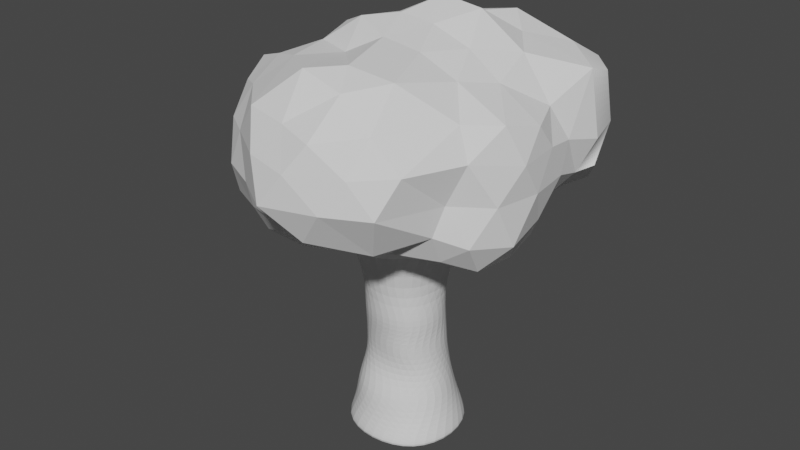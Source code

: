 # Source: treeV4.blend  (saved by Blender 3.0.42; exported with 4.5.12 LTS)
import bpy
from mathutils import Matrix  # noqa: F401  (used for matrix-valued properties, if any)

bpy.ops.wm.read_factory_settings(use_empty=True)
scene = bpy.context.scene
scene.name = 'Scene'

# ---- collections
col_collection = bpy.data.collections.new('Collection'); scene.collection.children.link(col_collection)

# ---- materials (node trees are filled in below, after node groups)
mat_material = bpy.data.materials.new('Material')
mat_material.alpha_threshold = 0.0
mat_material.use_transparent_shadow = False
mat_material.line_color = (0.0, 0.0, 0.0, 1.0)

# ---- material node trees
mat_material.use_nodes = True; mat_material.node_tree.nodes.clear()
_N = mat_material.node_tree.nodes; _L = mat_material.node_tree.links
n0 = _N.new('ShaderNodeOutputMaterial'); n0.name = 'Material Output'; n0.location = (300, 300)
n1 = _N.new('ShaderNodeBsdfPrincipled'); n1.name = 'Principled BSDF'; n1.location = (10, 300)
n1.distribution = 'GGX'
n1.subsurface_method = 'RANDOM_WALK_SKIN'
n1.inputs[2].default_value = 0.4
n1.inputs[3].default_value = 1.45
n1.inputs[27].default_value = (0.0, 0.0, 0.0, 1.0)
n1.inputs[28].default_value = 1.0
_L.new(n1.outputs[0], n0.inputs[0])
n0.is_active_output = True

# ---- world
world_world = bpy.data.worlds.new('World'); scene.world = world_world
world_world.use_nodes = True; world_world.node_tree.nodes.clear()
_N = world_world.node_tree.nodes; _L = world_world.node_tree.links
n0 = _N.new('ShaderNodeOutputWorld'); n0.name = 'World Output'; n0.location = (300, 300)
n1 = _N.new('ShaderNodeBackground'); n1.name = 'Background'; n1.location = (10, 300)
n1.inputs[0].default_value = (0.05088, 0.05088, 0.05088, 1.0)
_L.new(n1.outputs[0], n0.inputs[0])
n0.is_active_output = True
world_world.color = (0.05088, 0.05088, 0.05088)
world_world.use_sun_shadow = False
world_world.sun_shadow_jitter_overblur = 0.0

# ---- meshes
me_cube = bpy.data.meshes.new('Cube')
me_cube.from_pydata([(0.5915, 1.479, 1.195), (1.431, 1.431, -1.2), (1.513, -0.6064, 1.154), (1.431, -1.431, -1.2), (-1.58, 0.5502, 1.195), (-1.431, 1.431, -1.2), (-0.6534, -1.546, 1.196), (-1.431, -1.431, -1.2), (-1.963, 4.523e-10, -1.2), (1.46, 0.5658, 1.195), (-1.519, -0.7083, 1.195), (1.963, 4.523e-10, -1.2), (2.463e-09, 1.897, -1.2), (0.583, -1.429, 1.192), (2.463e-09, -1.897, -1.2), (-0.6455, 1.368, 1.195), (2.463e-09, 4.523e-10, -1.2), (-0.2644, -1.177, 3.53), (-1.137, -0.7829, 3.556), (1.298, -0.2917, 3.5), (0.7509, -1.196, 3.5), (-1.362, 0.2044, 3.555), (-0.8253, 1.121, 3.5), (0.2085, 1.253, 3.5), (1.122, 0.7507, 3.5), (-0.496, -1.384, 7.483), (-1.39, -0.7078, 7.483), (1.193, -0.5658, 7.501), (0.6248, -1.405, 7.483), (-1.416, 0.4291, 7.483), (-0.6928, 1.307, 7.483), (0.428, 1.286, 7.483), (1.322, 0.6098, 7.483), (0.4319, -2.543, 11.18), (-1.508, -2.233, 11.18), (2.577, 0.303, 11.18), (2.182, -1.65, 11.18), (-2.485, -0.4965, 11.18), (-2.091, 1.457, 11.18), (-0.3406, 2.349, 11.18), (1.599, 2.04, 11.18), (-0.1463, 1.068, 5.46), (0.8503, 0.8912, 5.46), (1.338, -0.01207, 5.46), (1.118, -1.015, 5.46), (0.2082, -1.459, 5.46), (-1.276, -0.3789, 5.46), (-1.056, 0.6238, 5.46), (-0.817, -1.15, 5.54), (-2.113, 1.443, 10.83), (-0.3711, 2.351, 10.83), (-1.497, -2.242, 10.83), (-2.49, -0.5139, 10.83), (1.571, 2.059, 10.83), (2.555, 0.3194, 10.83), (2.188, -1.625, 10.83), (0.446, -2.533, 10.83), (1.431, 1.431, -0.8559), (-1.431, -1.431, -0.8559), (1.431, -1.431, -0.8559), (-1.431, 1.431, -0.8559), (1.963, 4.523e-10, -0.8559), (-1.963, 4.523e-10, -0.8559), (2.463e-09, 1.897, -0.8559), (2.463e-09, -1.897, -0.8559), (-1.154, -1.405, -0.03858), (1.152, 1.452, -0.03083), (1.449, -1.091, -0.04988), (-1.452, 1.152, -0.03083), (1.787, 0.2059, -0.03083), (-1.787, -0.2059, -0.03083), (-0.199, 1.726, -0.03083), (0.1982, -1.672, -0.02371), (-0.8616, -1.076, 2.304), (-1.408, -0.24, 2.326), (-0.2253, 1.337, 2.303), (0.8479, 1.164, 2.303), (0.1827, -1.205, 2.301), (1.387, 0.2022, 2.303), (-1.194, 0.8442, 2.303), (1.161, -0.7707, 2.269), (0.9207, 0.9018, 4.538), (1.013, -1.041, 4.538), (0.05422, -1.317, 4.555), (-1.022, 0.809, 4.538), (-0.9126, -1.041, 4.608), (-0.06572, 1.172, 4.538), (1.328, -0.05222, 4.538), (-1.33, -0.1855, 4.569)], [], [(72, 13, 6, 65), (70, 10, 4, 68), (16, 11, 3, 14), (69, 9, 2, 67), (71, 15, 0, 66), (66, 0, 9, 69), (12, 1, 11, 16), (65, 6, 10, 70), (5, 12, 16, 8), (68, 4, 15, 71), (8, 16, 14, 7), (67, 2, 13, 72), (74, 73, 18, 21), (42, 41, 31, 32), (76, 75, 23, 24), (73, 77, 17, 18), (78, 76, 24, 19), (75, 79, 22, 23), (77, 80, 20, 17), (79, 74, 21, 22), (80, 78, 19, 20), (50, 49, 38, 39), (44, 43, 27, 28), (45, 44, 28, 25), (43, 42, 32, 27), (47, 46, 29, 30), (48, 45, 25, 26), (41, 47, 30, 31), (46, 48, 26, 29), (37, 34, 33, 36, 35, 40, 39, 38), (52, 51, 34, 37), (53, 50, 39, 40), (55, 54, 35, 36), (56, 55, 36, 33), (54, 53, 40, 35), (49, 52, 37, 38), (51, 56, 33, 34), (88, 85, 48, 46), (86, 84, 47, 41), (85, 83, 45, 48), (84, 88, 46, 47), (87, 81, 42, 43), (83, 82, 44, 45), (82, 87, 43, 44), (81, 86, 41, 42), (26, 25, 56, 51), (30, 29, 52, 49), (27, 32, 53, 54), (25, 28, 55, 56), (28, 27, 54, 55), (32, 31, 50, 53), (29, 26, 51, 52), (31, 30, 49, 50), (3, 59, 64, 14), (5, 60, 63, 12), (7, 58, 62, 8), (1, 57, 61, 11), (12, 63, 57, 1), (11, 61, 59, 3), (8, 62, 60, 5), (14, 64, 58, 7), (59, 67, 72, 64), (60, 68, 71, 63), (58, 65, 70, 62), (57, 66, 69, 61), (63, 71, 66, 57), (61, 69, 67, 59), (62, 70, 68, 60), (64, 72, 65, 58), (2, 9, 78, 80), (4, 10, 74, 79), (13, 2, 80, 77), (15, 4, 79, 75), (9, 0, 76, 78), (6, 13, 77, 73), (0, 15, 75, 76), (10, 6, 73, 74), (24, 23, 86, 81), (20, 19, 87, 82), (17, 20, 82, 83), (19, 24, 81, 87), (22, 21, 88, 84), (18, 17, 83, 85), (23, 22, 84, 86), (21, 18, 85, 88)])
_uv = me_cube.uv_layers.new(name='UVMap')
_uv.uv.foreach_set('vector', [0.4891, 0.875, 0.6123, 0.875, 0.6123, 1.0, 0.4891, 1.0, 0.4891, 0.125, 0.6123, 0.125, 0.6123, 0.25, 0.4891, 0.25, 0.25, 0.625, 0.375, 0.625, 0.375, 0.75, 0.25, 0.75, 0.4891, 0.625, 0.6123, 0.625, 0.6123, 0.75, 0.4891, 0.75, 0.4891, 0.375, 0.6123, 0.375, 0.6123, 0.5, 0.4891, 0.5, 0.4891, 0.5, 0.6123, 0.5, 0.6123, 0.625, 0.4891, 0.625, 0.25, 0.5, 0.375, 0.5, 0.375, 0.625, 0.25, 0.625, 0.4891, 0.0, 0.6123, 0.0, 0.6123, 0.125, 0.4891, 0.125, 0.125, 0.5, 0.25, 0.5, 0.25, 0.625, 0.125, 0.625, 0.4891, 0.25, 0.6123, 0.25, 0.6123, 0.375, 0.4891, 0.375, 0.125, 0.625, 0.25, 0.625, 0.25, 0.75, 0.125, 0.75, 0.4891, 0.75, 0.6123, 0.75, 0.6123, 0.875, 0.4891, 0.875, 0.625, 0.125, 0.625, 0.0, 0.625, 0.0, 0.625, 0.125, 0.625, 0.5, 0.625, 0.375, 0.625, 0.375, 0.625, 0.5, 0.625, 0.5, 0.625, 0.375, 0.625, 0.375, 0.625, 0.5, 0.625, 1.0, 0.625, 0.875, 0.625, 0.875, 0.625, 1.0, 0.625, 0.625, 0.625, 0.5, 0.625, 0.5, 0.625, 0.625, 0.625, 0.375, 0.625, 0.25, 0.625, 0.25, 0.625, 0.375, 0.625, 0.875, 0.625, 0.75, 0.625, 0.75, 0.625, 0.875, 0.625, 0.25, 0.625, 0.125, 0.625, 0.125, 0.625, 0.25, 0.625, 0.75, 0.625, 0.625, 0.625, 0.625, 0.625, 0.75, 0.625, 0.375, 0.625, 0.25, 0.625, 0.25, 0.625, 0.375, 0.625, 0.75, 0.625, 0.625, 0.625, 0.625, 0.625, 0.75, 0.625, 0.875, 0.625, 0.75, 0.625, 0.75, 0.625, 0.875, 0.625, 0.625, 0.625, 0.5, 0.625, 0.5, 0.625, 0.625, 0.625, 0.25, 0.625, 0.125, 0.625, 0.125, 0.625, 0.25, 0.625, 1.0, 0.625, 0.875, 0.625, 0.875, 0.625, 1.0, 0.625, 0.375, 0.625, 0.25, 0.625, 0.25, 0.625, 0.375, 0.625, 0.125, 0.625, 0.0, 0.625, 0.0, 0.625, 0.125, 0.875, 0.625, 0.875, 0.75, 0.75, 0.75, 0.625, 0.75, 0.625, 0.625, 0.625, 0.5, 0.75, 0.5, 0.875, 0.5, 0.625, 0.125, 0.625, 0.0, 0.625, 0.0, 0.625, 0.125, 0.625, 0.5, 0.625, 0.375, 0.625, 0.375, 0.625, 0.5, 0.625, 0.75, 0.625, 0.625, 0.625, 0.625, 0.625, 0.75, 0.625, 0.875, 0.625, 0.75, 0.625, 0.75, 0.625, 0.875, 0.625, 0.625, 0.625, 0.5, 0.625, 0.5, 0.625, 0.625, 0.625, 0.25, 0.625, 0.125, 0.625, 0.125, 0.625, 0.25, 0.625, 1.0, 0.625, 0.875, 0.625, 0.875, 0.625, 1.0, 0.625, 0.125, 0.625, 0.0, 0.625, 0.0, 0.625, 0.125, 0.625, 0.375, 0.625, 0.25, 0.625, 0.25, 0.625, 0.375, 0.625, 1.0, 0.625, 0.875, 0.625, 0.875, 0.625, 1.0, 0.625, 0.25, 0.625, 0.125, 0.625, 0.125, 0.625, 0.25, 0.625, 0.625, 0.625, 0.5, 0.625, 0.5, 0.625, 0.625, 0.625, 0.875, 0.625, 0.75, 0.625, 0.75, 0.625, 0.875, 0.625, 0.75, 0.625, 0.625, 0.625, 0.625, 0.625, 0.75, 0.625, 0.5, 0.625, 0.375, 0.625, 0.375, 0.625, 0.5, 0.625, 1.0, 0.625, 0.875, 0.625, 0.875, 0.625, 1.0, 0.625, 0.25, 0.625, 0.125, 0.625, 0.125, 0.625, 0.25, 0.625, 0.625, 0.625, 0.5, 0.625, 0.5, 0.625, 0.625, 0.625, 0.875, 0.625, 0.75, 0.625, 0.75, 0.625, 0.875, 0.625, 0.75, 0.625, 0.625, 0.625, 0.625, 0.625, 0.75, 0.625, 0.5, 0.625, 0.375, 0.625, 0.375, 0.625, 0.5, 0.625, 0.125, 0.625, 0.0, 0.625, 0.0, 0.625, 0.125, 0.625, 0.375, 0.625, 0.25, 0.625, 0.25, 0.625, 0.375, 0.375, 0.75, 0.4051, 0.75, 0.4051, 0.875, 0.375, 0.875, 0.375, 0.25, 0.4051, 0.25, 0.4051, 0.375, 0.375, 0.375, 0.375, 0.0, 0.4051, 0.0, 0.4051, 0.125, 0.375, 0.125, 0.375, 0.5, 0.4051, 0.5, 0.4051, 0.625, 0.375, 0.625, 0.375, 0.375, 0.4051, 0.375, 0.4051, 0.5, 0.375, 0.5, 0.375, 0.625, 0.4051, 0.625, 0.4051, 0.75, 0.375, 0.75, 0.375, 0.125, 0.4051, 0.125, 0.4051, 0.25, 0.375, 0.25, 0.375, 0.875, 0.4051, 0.875, 0.4051, 1.0, 0.375, 1.0, 0.4051, 0.75, 0.4891, 0.75, 0.4891, 0.875, 0.4051, 0.875, 0.4051, 0.25, 0.4891, 0.25, 0.4891, 0.375, 0.4051, 0.375, 0.4051, 0.0, 0.4891, 0.0, 0.4891, 0.125, 0.4051, 0.125, 0.4051, 0.5, 0.4891, 0.5, 0.4891, 0.625, 0.4051, 0.625, 0.4051, 0.375, 0.4891, 0.375, 0.4891, 0.5, 0.4051, 0.5, 0.4051, 0.625, 0.4891, 0.625, 0.4891, 0.75, 0.4051, 0.75, 0.4051, 0.125, 0.4891, 0.125, 0.4891, 0.25, 0.4051, 0.25, 0.4051, 0.875, 0.4891, 0.875, 0.4891, 1.0, 0.4051, 1.0, 0.6123, 0.75, 0.6123, 0.625, 0.625, 0.625, 0.625, 0.75, 0.6123, 0.25, 0.6123, 0.125, 0.625, 0.125, 0.625, 0.25, 0.6123, 0.875, 0.6123, 0.75, 0.625, 0.75, 0.625, 0.875, 0.6123, 0.375, 0.6123, 0.25, 0.625, 0.25, 0.625, 0.375, 0.6123, 0.625, 0.6123, 0.5, 0.625, 0.5, 0.625, 0.625, 0.6123, 1.0, 0.6123, 0.875, 0.625, 0.875, 0.625, 1.0, 0.6123, 0.5, 0.6123, 0.375, 0.625, 0.375, 0.625, 0.5, 0.6123, 0.125, 0.6123, 0.0, 0.625, 0.0, 0.625, 0.125, 0.625, 0.5, 0.625, 0.375, 0.625, 0.375, 0.625, 0.5, 0.625, 0.75, 0.625, 0.625, 0.625, 0.625, 0.625, 0.75, 0.625, 0.875, 0.625, 0.75, 0.625, 0.75, 0.625, 0.875, 0.625, 0.625, 0.625, 0.5, 0.625, 0.5, 0.625, 0.625, 0.625, 0.25, 0.625, 0.125, 0.625, 0.125, 0.625, 0.25, 0.625, 1.0, 0.625, 0.875, 0.625, 0.875, 0.625, 1.0, 0.625, 0.375, 0.625, 0.25, 0.625, 0.25, 0.625, 0.375, 0.625, 0.125, 0.625, 0.0, 0.625, 0.0, 0.625, 0.125])
me_cube.materials.append(mat_material)
me_cube.use_remesh_preserve_volume = False
me_cube.use_remesh_preserve_attributes = False
me_cube.use_mirror_vertex_groups = False
me_cube.update()
me_icosphere = bpy.data.meshes.new('Icosphere')
me_icosphere.from_pydata([(0.002119, 0.000596, -0.8209), (0.8695, -0.6169, -0.4525), (-0.3237, -1.002, -0.4472), (-1.066, -0.05813, -0.4472), (-0.3237, 1.003, -0.4472), (0.8679, 0.6274, -0.4266), (0.3544, -1.377, 0.5461), (-0.9713, -0.6473, 0.4909), (-1.076, 0.5577, 0.4318), (0.66, 1.232, 0.6735), (1.246, -0.0148, 0.4819), (-0.007278, 0.007324, 1.043), (-0.2724, -0.8442, -0.6151), (-0.1894, -0.5889, -0.7356), (-0.08937, -0.281, -0.7981), (0.225, -0.1782, -0.762), (0.451, -0.3862, -0.6279), (0.6575, -0.5249, -0.5472), (0.5416, -0.7927, -0.4237), (0.2867, -0.9074, -0.447), (-0.01895, -0.965, -0.4262), (1.017, 0.3091, -0.547), (1.062, -0.03361, -0.5949), (1.026, -0.383, -0.5758), (0.2189, 0.1697, -0.753), (0.4974, 0.3716, -0.707), (0.7084, 0.5146, -0.575), (-0.8861, 0.000596, -0.6151), (-0.6177, 0.000596, -0.7147), (-0.294, 0.000596, -0.7981), (-0.6314, -0.8381, -0.5989), (-0.9077, -0.5451, -0.6258), (-0.9913, -0.3397, -0.5023), (-0.2704, 0.8482, -0.5798), (-0.1894, 0.5901, -0.7147), (-0.08937, 0.2822, -0.7981), (-1.144, 0.07882, -0.5023), (-1.02, 0.4707, -0.5257), (-0.8296, 0.7652, -0.5023), (-0.01777, 0.9998, -0.4585), (0.2763, 0.9252, -0.4415), (0.6168, 0.7889, -0.4488), (1.27, -0.2066, 0.2559), (1.195, -0.4124, -0.00969), (1.089, -0.5789, -0.3004), (1.049, 0.5252, -0.2617), (1.221, 0.342, -0.01541), (1.248, 0.1555, 0.2739), (0.2085, -1.477, 0.326), (0.01675, -1.532, 0.06284), (-0.153, -1.165, -0.2795), (0.8911, -0.7434, -0.2074), (0.7824, -1.215, 0.05932), (0.5949, -1.283, 0.3225), (-1.157, -0.5352, 0.2658), (-1.133, -0.4224, -1.77e-08), (-1.139, -0.2322, -0.2511), (-0.5665, -1.038, -0.3106), (-0.7876, -1.031, -0.0224), (-0.922, -0.8584, 0.2658), (-1.068, 0.7345, 0.248), (-0.9739, 0.8934, 0.01446), (-0.8033, 0.9439, -0.2227), (-1.298, -0.01484, -0.2511), (-1.303, 0.1761, 1.62e-06), (-1.236, 0.4066, 0.2512), (0.9432, 0.8359, -0.3604), (-0.2958, 1.106, -0.2714), (-0.09699, 1.344, -0.1149), (1.168, -0.3194, 0.5594), (0.9545, -0.5451, 0.581), (0.6542, -1.1, 0.5857), (0.05146, -1.297, 0.5892), (-0.3099, -1.228, 0.6137), (-0.7014, -0.8429, 0.5704), (-1.093, -0.353, 0.5798), (-1.014, -0.05813, 0.5257), (-1.14, 0.2345, 0.4834), (-0.8712, 0.7265, 0.4834), (-0.3613, 1.08, 0.705), (0.1912, 1.149, 0.7744), (0.8568, 0.9882, 0.7612), (1.169, 0.7666, 0.6744), (1.11, 0.3118, 0.5017), (0.08464, -0.3001, 0.9497), (0.2013, -0.7987, 0.8962), (0.3334, -1.026, 0.788), (0.881, 0.007324, 0.701), (0.6125, 0.007324, 0.8941), (0.2888, 0.007324, 1.011), (-0.254, -0.1507, 1.006), (-0.5081, -0.2935, 0.8109), (-0.7309, -0.5389, 0.7161), (-0.2102, 0.2353, 0.9592), (-0.4722, 0.4499, 0.8104), (-0.7201, 0.5467, 0.6289), (0.1416, 0.3135, 1.136), (0.1919, 0.6459, 0.9484), (0.4095, 0.8848, 0.9543), (0.4829, 0.3216, 1.09), (0.8311, 0.3654, 0.8245), (0.6301, 0.6358, 0.8742), (-0.1107, 0.5559, 1.003), (0.008976, 0.821, 0.889), (-0.3956, 0.7383, 0.716), (-0.5363, 0.001595, 0.8812), (-0.7878, 0.2369, 0.6908), (-0.7916, -0.1452, 0.6328), (-0.1642, -0.4275, 0.8181), (-0.3985, -0.7153, 0.817), (-0.02087, -1.009, 0.883), (0.4342, -0.3216, 0.9136), (0.5983, -0.7906, 0.8573), (0.7451, -0.3026, 0.7671), (1.218, 0.4203, 0.2366), (1.18, 0.6139, -0.1001), (1.276, 0.7347, 0.1594), (-0.1835, 1.34, 0.2251), (-0.3902, 1.107, -0.03984), (-0.6451, 0.9703, 0.3404), (-1.291, 0.004369, 0.2764), (-1.317, -0.1952, 2.282e-06), (-1.128, -0.2497, 0.2764), (-0.6386, -1.055, 0.2855), (-0.4381, -1.211, -0.008979), (-0.1559, -1.404, 0.3525), (0.885, -1.065, 0.3489), (0.9391, -0.6676, 0.02389), (1.071, -0.6002, 0.341), (0.5673, 1.07, -0.4077), (0.2478, 1.13, -0.4086), (-1.207, 0.5857, 1.656e-06), (-1.051, 0.7448, -0.2464), (-1.25, 0.3738, -0.3), (-1.087, -0.7313, -0.0224), (-1.158, -0.5115, -0.3396), (-0.8999, -0.8671, -0.3396), (0.438, -1.39, 0.05932), (0.2251, -1.322, -0.2303), (0.614, -1.039, -0.3199), (1.262, -0.02136, -0.01928), (1.234, -0.2512, -0.3591), (1.154, 0.1766, -0.334), (0.4071, 0.6727, -0.6053), (0.2068, 0.5162, -0.733), (0.05715, 0.7973, -0.5939), (-0.7464, 0.5517, -0.6452), (-0.4244, 0.3105, -0.7458), (-0.9121, 0.2063, -0.6452), (-0.7503, -0.3093, -0.6452), (-0.4244, -0.3093, -0.7458), (-0.5251, -0.6192, -0.6452), (0.8333, 0.1568, -0.7035), (0.84, -0.2261, -0.6965), (0.5135, 0.0003327, -0.7354), (0.06717, -0.7811, -0.5678), (0.1588, -0.5233, -0.6323), (0.39, -0.6762, -0.5678), (0.406, 1.551, 0.1286), (0.7063, 1.355, 0.5614), (0.3216, 1.351, 0.622), (0.78, 1.434, 0.1148), (0.9688, 1.289, -0.1117), (1.05, 1.042, -0.3212), (-0.1236, 1.24, -0.2361), (0.1584, 1.491, -0.0846), (-0.07974, 1.258, 0.6552), (0.9802, 1.167, 0.6286), (1.205, 0.924, 0.6264), (1.163, 1.117, 0.1561), (1.249, 0.7714, -0.07636), (0.008175, 1.446, 0.2177), (0.59, 1.529, -0.1636), (0.2638, 1.249, -0.2904), (0.6964, 1.233, -0.3789), (0.01788, 1.135, -0.3922)], [], [(0, 15, 14), (1, 17, 23), (0, 14, 29), (0, 29, 35), (0, 35, 24), (1, 23, 44), (2, 20, 50), (3, 32, 56), (4, 38, 62), (5, 41, 66), (1, 44, 51), (2, 50, 57), (3, 56, 63), (4, 62, 67), (5, 66, 45), (6, 71, 86), (7, 74, 92), (8, 77, 95), (9, 80, 98), (10, 83, 87), (89, 96, 11), (88, 99, 89), (87, 100, 88), (89, 99, 96), (99, 97, 96), (88, 100, 99), (100, 101, 99), (99, 101, 97), (101, 98, 97), (87, 83, 100), (83, 82, 100), (100, 82, 101), (82, 81, 101), (101, 81, 98), (81, 9, 98), (96, 93, 11), (97, 102, 96), (98, 103, 97), (96, 102, 93), (102, 94, 93), (97, 103, 102), (103, 104, 102), (102, 104, 94), (104, 95, 94), (98, 80, 103), (80, 79, 103), (103, 79, 104), (79, 78, 104), (104, 78, 95), (78, 8, 95), (93, 90, 11), (94, 105, 93), (95, 106, 94), (93, 105, 90), (105, 91, 90), (94, 106, 105), (106, 107, 105), (105, 107, 91), (107, 92, 91), (95, 77, 106), (77, 76, 106), (106, 76, 107), (76, 75, 107), (107, 75, 92), (75, 7, 92), (90, 84, 11), (91, 108, 90), (92, 109, 91), (90, 108, 84), (108, 85, 84), (91, 109, 108), (109, 110, 108), (108, 110, 85), (110, 86, 85), (92, 74, 109), (74, 73, 109), (109, 73, 110), (73, 72, 110), (110, 72, 86), (72, 6, 86), (84, 89, 11), (85, 111, 84), (86, 112, 85), (84, 111, 89), (111, 88, 89), (85, 112, 111), (112, 113, 111), (111, 113, 88), (113, 87, 88), (86, 71, 112), (71, 70, 112), (112, 70, 113), (70, 69, 113), (113, 69, 87), (69, 10, 87), (47, 83, 10), (46, 114, 47), (45, 115, 46), (47, 114, 83), (114, 82, 83), (46, 115, 114), (115, 116, 114), (114, 116, 82), (45, 66, 115), (9, 81, 167, 159), (130, 39, 175, 173), (67, 118, 68), (79, 80, 160, 166), (129, 130, 173, 174), (68, 118, 117), (118, 119, 117), (117, 119, 79), (119, 78, 79), (67, 62, 118), (62, 61, 118), (118, 61, 119), (61, 60, 119), (119, 60, 78), (60, 8, 78), (65, 77, 8), (64, 120, 65), (63, 121, 64), (65, 120, 77), (120, 76, 77), (64, 121, 120), (121, 122, 120), (120, 122, 76), (122, 75, 76), (63, 56, 121), (56, 55, 121), (121, 55, 122), (55, 54, 122), (122, 54, 75), (54, 7, 75), (59, 74, 7), (58, 123, 59), (57, 124, 58), (59, 123, 74), (123, 73, 74), (58, 124, 123), (124, 125, 123), (123, 125, 73), (125, 72, 73), (57, 50, 124), (50, 49, 124), (124, 49, 125), (49, 48, 125), (125, 48, 72), (48, 6, 72), (53, 71, 6), (52, 126, 53), (51, 127, 52), (53, 126, 71), (126, 70, 71), (52, 127, 126), (127, 128, 126), (126, 128, 70), (128, 69, 70), (51, 44, 127), (44, 43, 127), (127, 43, 128), (43, 42, 128), (128, 42, 69), (42, 10, 69), (115, 66, 163, 170), (80, 9, 159, 160), (66, 129, 174, 163), (68, 117, 171, 165), (116, 115, 170, 169), (117, 79, 166, 171), (81, 82, 168, 167), (67, 68, 165, 164), (82, 116, 169, 168), (66, 41, 129), (41, 40, 129), (129, 40, 130), (40, 39, 130), (39, 67, 164, 175), (39, 4, 67), (60, 65, 8), (61, 131, 60), (62, 132, 61), (60, 131, 65), (131, 64, 65), (61, 132, 131), (132, 133, 131), (131, 133, 64), (133, 63, 64), (62, 38, 132), (38, 37, 132), (132, 37, 133), (37, 36, 133), (133, 36, 63), (36, 3, 63), (54, 59, 7), (55, 134, 54), (56, 135, 55), (54, 134, 59), (134, 58, 59), (55, 135, 134), (135, 136, 134), (134, 136, 58), (136, 57, 58), (56, 32, 135), (32, 31, 135), (135, 31, 136), (31, 30, 136), (136, 30, 57), (30, 2, 57), (48, 53, 6), (49, 137, 48), (50, 138, 49), (48, 137, 53), (137, 52, 53), (49, 138, 137), (138, 139, 137), (137, 139, 52), (139, 51, 52), (50, 20, 138), (20, 19, 138), (138, 19, 139), (19, 18, 139), (139, 18, 51), (18, 1, 51), (42, 47, 10), (43, 140, 42), (44, 141, 43), (42, 140, 47), (140, 46, 47), (43, 141, 140), (141, 142, 140), (140, 142, 46), (142, 45, 46), (44, 23, 141), (23, 22, 141), (141, 22, 142), (22, 21, 142), (142, 21, 45), (21, 5, 45), (26, 41, 5), (25, 143, 26), (24, 144, 25), (26, 143, 41), (143, 40, 41), (25, 144, 143), (144, 145, 143), (143, 145, 40), (145, 39, 40), (24, 35, 144), (35, 34, 144), (144, 34, 145), (34, 33, 145), (145, 33, 39), (33, 4, 39), (33, 38, 4), (34, 146, 33), (35, 147, 34), (33, 146, 38), (146, 37, 38), (34, 147, 146), (147, 148, 146), (146, 148, 37), (148, 36, 37), (35, 29, 147), (29, 28, 147), (147, 28, 148), (28, 27, 148), (148, 27, 36), (27, 3, 36), (27, 32, 3), (28, 149, 27), (29, 150, 28), (27, 149, 32), (149, 31, 32), (28, 150, 149), (150, 151, 149), (149, 151, 31), (151, 30, 31), (29, 14, 150), (14, 13, 150), (150, 13, 151), (13, 12, 151), (151, 12, 30), (12, 2, 30), (21, 26, 5), (22, 152, 21), (23, 153, 22), (21, 152, 26), (152, 25, 26), (22, 153, 152), (153, 154, 152), (152, 154, 25), (154, 24, 25), (23, 17, 153), (17, 16, 153), (153, 16, 154), (16, 15, 154), (154, 15, 24), (15, 0, 24), (12, 20, 2), (13, 155, 12), (14, 156, 13), (12, 155, 20), (155, 19, 20), (13, 156, 155), (156, 157, 155), (155, 157, 19), (157, 18, 19), (14, 15, 156), (15, 16, 156), (156, 16, 157), (16, 17, 157), (157, 17, 18), (17, 1, 18), (169, 167, 168), (163, 162, 170), (170, 162, 169), (162, 161, 169), (169, 161, 167), (161, 159, 167), (158, 160, 159), (165, 171, 158), (158, 171, 160), (171, 166, 160), (161, 158, 159), (162, 172, 161), (163, 174, 162), (161, 172, 158), (172, 165, 158), (162, 174, 172), (174, 173, 172), (172, 173, 165), (173, 164, 165), (173, 175, 164)])
_uv = me_icosphere.uv_layers.new(name='UVMap')
_uv.uv.foreach_set('vector', [0.1818, 0.0, 0.2045, 0.03937, 0.1591, 0.03937, 0.2727, 0.1575, 0.2955, 0.1181, 0.3182, 0.1575, 0.9091, 0.0, 0.9318, 0.03937, 0.8864, 0.03937, 0.7273, 0.0, 0.75, 0.03937, 0.7045, 0.03937, 0.5455, 0.0, 0.5682, 0.03937, 0.5227, 0.03937, 0.2727, 0.1575, 0.3182, 0.1575, 0.2955, 0.1968, 0.09091, 0.1575, 0.1364, 0.1575, 0.1136, 0.1968, 0.8182, 0.1575, 0.8636, 0.1575, 0.8409, 0.1968, 0.6364, 0.1575, 0.6818, 0.1575, 0.6591, 0.1968, 0.4545, 0.1575, 0.5, 0.1575, 0.4773, 0.1968, 0.2727, 0.1575, 0.2955, 0.1968, 0.25, 0.1968, 0.09091, 0.1575, 0.1136, 0.1968, 0.06818, 0.1968, 0.8182, 0.1575, 0.8409, 0.1968, 0.7955, 0.1968, 0.6364, 0.1575, 0.6591, 0.1968, 0.6136, 0.1968, 0.4545, 0.1575, 0.4773, 0.1968, 0.4318, 0.1968, 0.1818, 0.3149, 0.2273, 0.3149, 0.2045, 0.3543, 0.0, 0.3149, 0.04545, 0.3149, 0.02273, 0.3543, 0.7273, 0.3149, 0.7727, 0.3149, 0.75, 0.3543, 0.5455, 0.3149, 0.5909, 0.3149, 0.5682, 0.3543, 0.3636, 0.3149, 0.4091, 0.3149, 0.3864, 0.3543, 0.4318, 0.433, 0.4773, 0.433, 0.4545, 0.4724, 0.4091, 0.3937, 0.4545, 0.3937, 0.4318, 0.433, 0.3864, 0.3543, 0.4318, 0.3543, 0.4091, 0.3937, 0.4318, 0.433, 0.4545, 0.3937, 0.4773, 0.433, 0.4545, 0.3937, 0.5, 0.3937, 0.4773, 0.433, 0.4091, 0.3937, 0.4318, 0.3543, 0.4545, 0.3937, 0.4318, 0.3543, 0.4773, 0.3543, 0.4545, 0.3937, 0.4545, 0.3937, 0.4773, 0.3543, 0.5, 0.3937, 0.4773, 0.3543, 0.5227, 0.3543, 0.5, 0.3937, 0.3864, 0.3543, 0.4091, 0.3149, 0.4318, 0.3543, 0.4091, 0.3149, 0.4545, 0.3149, 0.4318, 0.3543, 0.4318, 0.3543, 0.4545, 0.3149, 0.4773, 0.3543, 0.4545, 0.3149, 0.5, 0.3149, 0.4773, 0.3543, 0.4773, 0.3543, 0.5, 0.3149, 0.5227, 0.3543, 0.5, 0.3149, 0.5455, 0.3149, 0.5227, 0.3543, 0.6136, 0.433, 0.6591, 0.433, 0.6364, 0.4724, 0.5909, 0.3937, 0.6364, 0.3937, 0.6136, 0.433, 0.5682, 0.3543, 0.6136, 0.3543, 0.5909, 0.3937, 0.6136, 0.433, 0.6364, 0.3937, 0.6591, 0.433, 0.6364, 0.3937, 0.6818, 0.3937, 0.6591, 0.433, 0.5909, 0.3937, 0.6136, 0.3543, 0.6364, 0.3937, 0.6136, 0.3543, 0.6591, 0.3543, 0.6364, 0.3937, 0.6364, 0.3937, 0.6591, 0.3543, 0.6818, 0.3937, 0.6591, 0.3543, 0.7045, 0.3543, 0.6818, 0.3937, 0.5682, 0.3543, 0.5909, 0.3149, 0.6136, 0.3543, 0.5909, 0.3149, 0.6364, 0.3149, 0.6136, 0.3543, 0.6136, 0.3543, 0.6364, 0.3149, 0.6591, 0.3543, 0.6364, 0.3149, 0.6818, 0.3149, 0.6591, 0.3543, 0.6591, 0.3543, 0.6818, 0.3149, 0.7045, 0.3543, 0.6818, 0.3149, 0.7273, 0.3149, 0.7045, 0.3543, 0.7955, 0.433, 0.8409, 0.433, 0.8182, 0.4724, 0.7727, 0.3937, 0.8182, 0.3937, 0.7955, 0.433, 0.75, 0.3543, 0.7955, 0.3543, 0.7727, 0.3937, 0.7955, 0.433, 0.8182, 0.3937, 0.8409, 0.433, 0.8182, 0.3937, 0.8636, 0.3937, 0.8409, 0.433, 0.7727, 0.3937, 0.7955, 0.3543, 0.8182, 0.3937, 0.7955, 0.3543, 0.8409, 0.3543, 0.8182, 0.3937, 0.8182, 0.3937, 0.8409, 0.3543, 0.8636, 0.3937, 0.8409, 0.3543, 0.8864, 0.3543, 0.8636, 0.3937, 0.75, 0.3543, 0.7727, 0.3149, 0.7955, 0.3543, 0.7727, 0.3149, 0.8182, 0.3149, 0.7955, 0.3543, 0.7955, 0.3543, 0.8182, 0.3149, 0.8409, 0.3543, 0.8182, 0.3149, 0.8636, 0.3149, 0.8409, 0.3543, 0.8409, 0.3543, 0.8636, 0.3149, 0.8864, 0.3543, 0.8636, 0.3149, 0.9091, 0.3149, 0.8864, 0.3543, 0.06818, 0.433, 0.1136, 0.433, 0.09091, 0.4724, 0.04545, 0.3937, 0.09091, 0.3937, 0.06818, 0.433, 0.02273, 0.3543, 0.06818, 0.3543, 0.04545, 0.3937, 0.06818, 0.433, 0.09091, 0.3937, 0.1136, 0.433, 0.09091, 0.3937, 0.1364, 0.3937, 0.1136, 0.433, 0.04545, 0.3937, 0.06818, 0.3543, 0.09091, 0.3937, 0.06818, 0.3543, 0.1136, 0.3543, 0.09091, 0.3937, 0.09091, 0.3937, 0.1136, 0.3543, 0.1364, 0.3937, 0.1136, 0.3543, 0.1591, 0.3543, 0.1364, 0.3937, 0.02273, 0.3543, 0.04545, 0.3149, 0.06818, 0.3543, 0.04545, 0.3149, 0.09091, 0.3149, 0.06818, 0.3543, 0.06818, 0.3543, 0.09091, 0.3149, 0.1136, 0.3543, 0.09091, 0.3149, 0.1364, 0.3149, 0.1136, 0.3543, 0.1136, 0.3543, 0.1364, 0.3149, 0.1591, 0.3543, 0.1364, 0.3149, 0.1818, 0.3149, 0.1591, 0.3543, 0.25, 0.433, 0.2955, 0.433, 0.2727, 0.4724, 0.2273, 0.3937, 0.2727, 0.3937, 0.25, 0.433, 0.2045, 0.3543, 0.25, 0.3543, 0.2273, 0.3937, 0.25, 0.433, 0.2727, 0.3937, 0.2955, 0.433, 0.2727, 0.3937, 0.3182, 0.3937, 0.2955, 0.433, 0.2273, 0.3937, 0.25, 0.3543, 0.2727, 0.3937, 0.25, 0.3543, 0.2955, 0.3543, 0.2727, 0.3937, 0.2727, 0.3937, 0.2955, 0.3543, 0.3182, 0.3937, 0.2955, 0.3543, 0.3409, 0.3543, 0.3182, 0.3937, 0.2045, 0.3543, 0.2273, 0.3149, 0.25, 0.3543, 0.2273, 0.3149, 0.2727, 0.3149, 0.25, 0.3543, 0.25, 0.3543, 0.2727, 0.3149, 0.2955, 0.3543, 0.2727, 0.3149, 0.3182, 0.3149, 0.2955, 0.3543, 0.2955, 0.3543, 0.3182, 0.3149, 0.3409, 0.3543, 0.3182, 0.3149, 0.3636, 0.3149, 0.3409, 0.3543, 0.3864, 0.2756, 0.4091, 0.3149, 0.3636, 0.3149, 0.4091, 0.2362, 0.4318, 0.2756, 0.3864, 0.2756, 0.4318, 0.1968, 0.4545, 0.2362, 0.4091, 0.2362, 0.3864, 0.2756, 0.4318, 0.2756, 0.4091, 0.3149, 0.4318, 0.2756, 0.4545, 0.3149, 0.4091, 0.3149, 0.4091, 0.2362, 0.4545, 0.2362, 0.4318, 0.2756, 0.4545, 0.2362, 0.4773, 0.2756, 0.4318, 0.2756, 0.4318, 0.2756, 0.4773, 0.2756, 0.4545, 0.3149, 0.4318, 0.1968, 0.4773, 0.1968, 0.4545, 0.2362, 0.5455, 0.3149, 0.5, 0.3149, 0.5, 0.3149, 0.5455, 0.3149, 0.5682, 0.1968, 0.5909, 0.1575, 0.5909, 0.1575, 0.5682, 0.1968, 0.6136, 0.1968, 0.6364, 0.2362, 0.5909, 0.2362, 0.6364, 0.3149, 0.5909, 0.3149, 0.5909, 0.3149, 0.6364, 0.3149, 0.5227, 0.1968, 0.5682, 0.1968, 0.5682, 0.1968, 0.5227, 0.1968, 0.5909, 0.2362, 0.6364, 0.2362, 0.6136, 0.2756, 0.6364, 0.2362, 0.6591, 0.2756, 0.6136, 0.2756, 0.6136, 0.2756, 0.6591, 0.2756, 0.6364, 0.3149, 0.6591, 0.2756, 0.6818, 0.3149, 0.6364, 0.3149, 0.6136, 0.1968, 0.6591, 0.1968, 0.6364, 0.2362, 0.6591, 0.1968, 0.6818, 0.2362, 0.6364, 0.2362, 0.6364, 0.2362, 0.6818, 0.2362, 0.6591, 0.2756, 0.6818, 0.2362, 0.7045, 0.2756, 0.6591, 0.2756, 0.6591, 0.2756, 0.7045, 0.2756, 0.6818, 0.3149, 0.7045, 0.2756, 0.7273, 0.3149, 0.6818, 0.3149, 0.75, 0.2756, 0.7727, 0.3149, 0.7273, 0.3149, 0.7727, 0.2362, 0.7955, 0.2756, 0.75, 0.2756, 0.7955, 0.1968, 0.8182, 0.2362, 0.7727, 0.2362, 0.75, 0.2756, 0.7955, 0.2756, 0.7727, 0.3149, 0.7955, 0.2756, 0.8182, 0.3149, 0.7727, 0.3149, 0.7727, 0.2362, 0.8182, 0.2362, 0.7955, 0.2756, 0.8182, 0.2362, 0.8409, 0.2756, 0.7955, 0.2756, 0.7955, 0.2756, 0.8409, 0.2756, 0.8182, 0.3149, 0.8409, 0.2756, 0.8636, 0.3149, 0.8182, 0.3149, 0.7955, 0.1968, 0.8409, 0.1968, 0.8182, 0.2362, 0.8409, 0.1968, 0.8636, 0.2362, 0.8182, 0.2362, 0.8182, 0.2362, 0.8636, 0.2362, 0.8409, 0.2756, 0.8636, 0.2362, 0.8864, 0.2756, 0.8409, 0.2756, 0.8409, 0.2756, 0.8864, 0.2756, 0.8636, 0.3149, 0.8864, 0.2756, 0.9091, 0.3149, 0.8636, 0.3149, 0.02273, 0.2756, 0.04545, 0.3149, 0.0, 0.3149, 0.04545, 0.2362, 0.06818, 0.2756, 0.02273, 0.2756, 0.06818, 0.1968, 0.09091, 0.2362, 0.04545, 0.2362, 0.02273, 0.2756, 0.06818, 0.2756, 0.04545, 0.3149, 0.06818, 0.2756, 0.09091, 0.3149, 0.04545, 0.3149, 0.04545, 0.2362, 0.09091, 0.2362, 0.06818, 0.2756, 0.09091, 0.2362, 0.1136, 0.2756, 0.06818, 0.2756, 0.06818, 0.2756, 0.1136, 0.2756, 0.09091, 0.3149, 0.1136, 0.2756, 0.1364, 0.3149, 0.09091, 0.3149, 0.06818, 0.1968, 0.1136, 0.1968, 0.09091, 0.2362, 0.1136, 0.1968, 0.1364, 0.2362, 0.09091, 0.2362, 0.09091, 0.2362, 0.1364, 0.2362, 0.1136, 0.2756, 0.1364, 0.2362, 0.1591, 0.2756, 0.1136, 0.2756, 0.1136, 0.2756, 0.1591, 0.2756, 0.1364, 0.3149, 0.1591, 0.2756, 0.1818, 0.3149, 0.1364, 0.3149, 0.2045, 0.2756, 0.2273, 0.3149, 0.1818, 0.3149, 0.2273, 0.2362, 0.25, 0.2756, 0.2045, 0.2756, 0.25, 0.1968, 0.2727, 0.2362, 0.2273, 0.2362, 0.2045, 0.2756, 0.25, 0.2756, 0.2273, 0.3149, 0.25, 0.2756, 0.2727, 0.3149, 0.2273, 0.3149, 0.2273, 0.2362, 0.2727, 0.2362, 0.25, 0.2756, 0.2727, 0.2362, 0.2955, 0.2756, 0.25, 0.2756, 0.25, 0.2756, 0.2955, 0.2756, 0.2727, 0.3149, 0.2955, 0.2756, 0.3182, 0.3149, 0.2727, 0.3149, 0.25, 0.1968, 0.2955, 0.1968, 0.2727, 0.2362, 0.2955, 0.1968, 0.3182, 0.2362, 0.2727, 0.2362, 0.2727, 0.2362, 0.3182, 0.2362, 0.2955, 0.2756, 0.3182, 0.2362, 0.3409, 0.2756, 0.2955, 0.2756, 0.2955, 0.2756, 0.3409, 0.2756, 0.3182, 0.3149, 0.3409, 0.2756, 0.3636, 0.3149, 0.3182, 0.3149, 0.4545, 0.2362, 0.4773, 0.1968, 0.4773, 0.1968, 0.4545, 0.2362, 0.5909, 0.3149, 0.5455, 0.3149, 0.5455, 0.3149, 0.5909, 0.3149, 0.4773, 0.1968, 0.5227, 0.1968, 0.5227, 0.1968, 0.4773, 0.1968, 0.5909, 0.2362, 0.6136, 0.2756, 0.6136, 0.2756, 0.5909, 0.2362, 0.4773, 0.2756, 0.4545, 0.2362, 0.4545, 0.2362, 0.4773, 0.2756, 0.6136, 0.2756, 0.6364, 0.3149, 0.6364, 0.3149, 0.6136, 0.2756, 0.5, 0.3149, 0.4545, 0.3149, 0.4545, 0.3149, 0.5, 0.3149, 0.6136, 0.1968, 0.5909, 0.2362, 0.5909, 0.2362, 0.6136, 0.1968, 0.4545, 0.3149, 0.4773, 0.2756, 0.4773, 0.2756, 0.4545, 0.3149, 0.4773, 0.1968, 0.5, 0.1575, 0.5227, 0.1968, 0.5, 0.1575, 0.5455, 0.1575, 0.5227, 0.1968, 0.5227, 0.1968, 0.5455, 0.1575, 0.5682, 0.1968, 0.5455, 0.1575, 0.5909, 0.1575, 0.5682, 0.1968, 0.5909, 0.1575, 0.6136, 0.1968, 0.6136, 0.1968, 0.5909, 0.1575, 0.5909, 0.1575, 0.6364, 0.1575, 0.6136, 0.1968, 0.7045, 0.2756, 0.75, 0.2756, 0.7273, 0.3149, 0.6818, 0.2362, 0.7273, 0.2362, 0.7045, 0.2756, 0.6591, 0.1968, 0.7045, 0.1968, 0.6818, 0.2362, 0.7045, 0.2756, 0.7273, 0.2362, 0.75, 0.2756, 0.7273, 0.2362, 0.7727, 0.2362, 0.75, 0.2756, 0.6818, 0.2362, 0.7045, 0.1968, 0.7273, 0.2362, 0.7045, 0.1968, 0.75, 0.1968, 0.7273, 0.2362, 0.7273, 0.2362, 0.75, 0.1968, 0.7727, 0.2362, 0.75, 0.1968, 0.7955, 0.1968, 0.7727, 0.2362, 0.6591, 0.1968, 0.6818, 0.1575, 0.7045, 0.1968, 0.6818, 0.1575, 0.7273, 0.1575, 0.7045, 0.1968, 0.7045, 0.1968, 0.7273, 0.1575, 0.75, 0.1968, 0.7273, 0.1575, 0.7727, 0.1575, 0.75, 0.1968, 0.75, 0.1968, 0.7727, 0.1575, 0.7955, 0.1968, 0.7727, 0.1575, 0.8182, 0.1575, 0.7955, 0.1968, 0.8864, 0.2756, 0.9318, 0.2756, 0.9091, 0.3149, 0.8636, 0.2362, 0.9091, 0.2362, 0.8864, 0.2756, 0.8409, 0.1968, 0.8864, 0.1968, 0.8636, 0.2362, 0.8864, 0.2756, 0.9091, 0.2362, 0.9318, 0.2756, 0.9091, 0.2362, 0.9545, 0.2362, 0.9318, 0.2756, 0.8636, 0.2362, 0.8864, 0.1968, 0.9091, 0.2362, 0.8864, 0.1968, 0.9318, 0.1968, 0.9091, 0.2362, 0.9091, 0.2362, 0.9318, 0.1968, 0.9545, 0.2362, 0.9318, 0.1968, 0.9773, 0.1968, 0.9545, 0.2362, 0.8409, 0.1968, 0.8636, 0.1575, 0.8864, 0.1968, 0.8636, 0.1575, 0.9091, 0.1575, 0.8864, 0.1968, 0.8864, 0.1968, 0.9091, 0.1575, 0.9318, 0.1968, 0.9091, 0.1575, 0.9545, 0.1575, 0.9318, 0.1968, 0.9318, 0.1968, 0.9545, 0.1575, 0.9773, 0.1968, 0.9545, 0.1575, 1.0, 0.1575, 0.9773, 0.1968, 0.1591, 0.2756, 0.2045, 0.2756, 0.1818, 0.3149, 0.1364, 0.2362, 0.1818, 0.2362, 0.1591, 0.2756, 0.1136, 0.1968, 0.1591, 0.1968, 0.1364, 0.2362, 0.1591, 0.2756, 0.1818, 0.2362, 0.2045, 0.2756, 0.1818, 0.2362, 0.2273, 0.2362, 0.2045, 0.2756, 0.1364, 0.2362, 0.1591, 0.1968, 0.1818, 0.2362, 0.1591, 0.1968, 0.2045, 0.1968, 0.1818, 0.2362, 0.1818, 0.2362, 0.2045, 0.1968, 0.2273, 0.2362, 0.2045, 0.1968, 0.25, 0.1968, 0.2273, 0.2362, 0.1136, 0.1968, 0.1364, 0.1575, 0.1591, 0.1968, 0.1364, 0.1575, 0.1818, 0.1575, 0.1591, 0.1968, 0.1591, 0.1968, 0.1818, 0.1575, 0.2045, 0.1968, 0.1818, 0.1575, 0.2273, 0.1575, 0.2045, 0.1968, 0.2045, 0.1968, 0.2273, 0.1575, 0.25, 0.1968, 0.2273, 0.1575, 0.2727, 0.1575, 0.25, 0.1968, 0.3409, 0.2756, 0.3864, 0.2756, 0.3636, 0.3149, 0.3182, 0.2362, 0.3636, 0.2362, 0.3409, 0.2756, 0.2955, 0.1968, 0.3409, 0.1968, 0.3182, 0.2362, 0.3409, 0.2756, 0.3636, 0.2362, 0.3864, 0.2756, 0.3636, 0.2362, 0.4091, 0.2362, 0.3864, 0.2756, 0.3182, 0.2362, 0.3409, 0.1968, 0.3636, 0.2362, 0.3409, 0.1968, 0.3864, 0.1968, 0.3636, 0.2362, 0.3636, 0.2362, 0.3864, 0.1968, 0.4091, 0.2362, 0.3864, 0.1968, 0.4318, 0.1968, 0.4091, 0.2362, 0.2955, 0.1968, 0.3182, 0.1575, 0.3409, 0.1968, 0.3182, 0.1575, 0.3636, 0.1575, 0.3409, 0.1968, 0.3409, 0.1968, 0.3636, 0.1575, 0.3864, 0.1968, 0.3636, 0.1575, 0.4091, 0.1575, 0.3864, 0.1968, 0.3864, 0.1968, 0.4091, 0.1575, 0.4318, 0.1968, 0.4091, 0.1575, 0.4545, 0.1575, 0.4318, 0.1968, 0.4773, 0.1181, 0.5, 0.1575, 0.4545, 0.1575, 0.5, 0.07873, 0.5227, 0.1181, 0.4773, 0.1181, 0.5227, 0.03937, 0.5455, 0.07873, 0.5, 0.07873, 0.4773, 0.1181, 0.5227, 0.1181, 0.5, 0.1575, 0.5227, 0.1181, 0.5455, 0.1575, 0.5, 0.1575, 0.5, 0.07873, 0.5455, 0.07873, 0.5227, 0.1181, 0.5455, 0.07873, 0.5682, 0.1181, 0.5227, 0.1181, 0.5227, 0.1181, 0.5682, 0.1181, 0.5455, 0.1575, 0.5682, 0.1181, 0.5909, 0.1575, 0.5455, 0.1575, 0.5227, 0.03937, 0.5682, 0.03937, 0.5455, 0.07873, 0.5682, 0.03937, 0.5909, 0.07873, 0.5455, 0.07873, 0.5455, 0.07873, 0.5909, 0.07873, 0.5682, 0.1181, 0.5909, 0.07873, 0.6136, 0.1181, 0.5682, 0.1181, 0.5682, 0.1181, 0.6136, 0.1181, 0.5909, 0.1575, 0.6136, 0.1181, 0.6364, 0.1575, 0.5909, 0.1575, 0.6591, 0.1181, 0.6818, 0.1575, 0.6364, 0.1575, 0.6818, 0.07873, 0.7045, 0.1181, 0.6591, 0.1181, 0.7045, 0.03937, 0.7273, 0.07873, 0.6818, 0.07873, 0.6591, 0.1181, 0.7045, 0.1181, 0.6818, 0.1575, 0.7045, 0.1181, 0.7273, 0.1575, 0.6818, 0.1575, 0.6818, 0.07873, 0.7273, 0.07873, 0.7045, 0.1181, 0.7273, 0.07873, 0.75, 0.1181, 0.7045, 0.1181, 0.7045, 0.1181, 0.75, 0.1181, 0.7273, 0.1575, 0.75, 0.1181, 0.7727, 0.1575, 0.7273, 0.1575, 0.7045, 0.03937, 0.75, 0.03937, 0.7273, 0.07873, 0.75, 0.03937, 0.7727, 0.07873, 0.7273, 0.07873, 0.7273, 0.07873, 0.7727, 0.07873, 0.75, 0.1181, 0.7727, 0.07873, 0.7955, 0.1181, 0.75, 0.1181, 0.75, 0.1181, 0.7955, 0.1181, 0.7727, 0.1575, 0.7955, 0.1181, 0.8182, 0.1575, 0.7727, 0.1575, 0.8409, 0.1181, 0.8636, 0.1575, 0.8182, 0.1575, 0.8636, 0.07873, 0.8864, 0.1181, 0.8409, 0.1181, 0.8864, 0.03937, 0.9091, 0.07873, 0.8636, 0.07873, 0.8409, 0.1181, 0.8864, 0.1181, 0.8636, 0.1575, 0.8864, 0.1181, 0.9091, 0.1575, 0.8636, 0.1575, 0.8636, 0.07873, 0.9091, 0.07873, 0.8864, 0.1181, 0.9091, 0.07873, 0.9318, 0.1181, 0.8864, 0.1181, 0.8864, 0.1181, 0.9318, 0.1181, 0.9091, 0.1575, 0.9318, 0.1181, 0.9545, 0.1575, 0.9091, 0.1575, 0.8864, 0.03937, 0.9318, 0.03937, 0.9091, 0.07873, 0.9318, 0.03937, 0.9545, 0.07873, 0.9091, 0.07873, 0.9091, 0.07873, 0.9545, 0.07873, 0.9318, 0.1181, 0.9545, 0.07873, 0.9773, 0.1181, 0.9318, 0.1181, 0.9318, 0.1181, 0.9773, 0.1181, 0.9545, 0.1575, 0.9773, 0.1181, 1.0, 0.1575, 0.9545, 0.1575, 0.4091, 0.1575, 0.4318, 0.1181, 0.4545, 0.1575, 0.3636, 0.1575, 0.3864, 0.1181, 0.4091, 0.1575, 0.3182, 0.1575, 0.3409, 0.1181, 0.3636, 0.1575, 0.4091, 0.1575, 0.3864, 0.1181, 0.4318, 0.1181, 0.3864, 0.1181, 0.4091, 0.07873, 0.4318, 0.1181, 0.3636, 0.1575, 0.3409, 0.1181, 0.3864, 0.1181, 0.3409, 0.1181, 0.3636, 0.07873, 0.3864, 0.1181, 0.3864, 0.1181, 0.3636, 0.07873, 0.4091, 0.07873, 0.3636, 0.07873, 0.3864, 0.03937, 0.4091, 0.07873, 0.3182, 0.1575, 0.2955, 0.1181, 0.3409, 0.1181, 0.2955, 0.1181, 0.3182, 0.07873, 0.3409, 0.1181, 0.3409, 0.1181, 0.3182, 0.07873, 0.3636, 0.07873, 0.3182, 0.07873, 0.3409, 0.03937, 0.3636, 0.07873, 0.3636, 0.07873, 0.3409, 0.03937, 0.3864, 0.03937, 0.3409, 0.03937, 0.3636, 0.0, 0.3864, 0.03937, 0.1136, 0.1181, 0.1364, 0.1575, 0.09091, 0.1575, 0.1364, 0.07873, 0.1591, 0.1181, 0.1136, 0.1181, 0.1591, 0.03937, 0.1818, 0.07873, 0.1364, 0.07873, 0.1136, 0.1181, 0.1591, 0.1181, 0.1364, 0.1575, 0.1591, 0.1181, 0.1818, 0.1575, 0.1364, 0.1575, 0.1364, 0.07873, 0.1818, 0.07873, 0.1591, 0.1181, 0.1818, 0.07873, 0.2045, 0.1181, 0.1591, 0.1181, 0.1591, 0.1181, 0.2045, 0.1181, 0.1818, 0.1575, 0.2045, 0.1181, 0.2273, 0.1575, 0.1818, 0.1575, 0.1591, 0.03937, 0.2045, 0.03937, 0.1818, 0.07873, 0.2045, 0.03937, 0.2273, 0.07873, 0.1818, 0.07873, 0.1818, 0.07873, 0.2273, 0.07873, 0.2045, 0.1181, 0.2273, 0.07873, 0.25, 0.1181, 0.2045, 0.1181, 0.2045, 0.1181, 0.25, 0.1181, 0.2273, 0.1575, 0.25, 0.1181, 0.2727, 0.1575, 0.2273, 0.1575, 0.4773, 0.2756, 0.5, 0.3149, 0.4545, 0.3149, 0.4773, 0.1968, 0.5, 0.2362, 0.4545, 0.2362, 0.4545, 0.2362, 0.5, 0.2362, 0.4773, 0.2756, 0.5, 0.2362, 0.5227, 0.2756, 0.4773, 0.2756, 0.4773, 0.2756, 0.5227, 0.2756, 0.5, 0.3149, 0.5227, 0.2756, 0.5455, 0.3149, 0.5, 0.3149, 0.5682, 0.2756, 0.5909, 0.3149, 0.5455, 0.3149, 0.5909, 0.2362, 0.6136, 0.2756, 0.5682, 0.2756, 0.5682, 0.2756, 0.6136, 0.2756, 0.5909, 0.3149, 0.6136, 0.2756, 0.6364, 0.3149, 0.5909, 0.3149, 0.5227, 0.2756, 0.5682, 0.2756, 0.5455, 0.3149, 0.5, 0.2362, 0.5455, 0.2362, 0.5227, 0.2756, 0.4773, 0.1968, 0.5227, 0.1968, 0.5, 0.2362, 0.5227, 0.2756, 0.5455, 0.2362, 0.5682, 0.2756, 0.5455, 0.2362, 0.5909, 0.2362, 0.5682, 0.2756, 0.5, 0.2362, 0.5227, 0.1968, 0.5455, 0.2362, 0.5227, 0.1968, 0.5682, 0.1968, 0.5455, 0.2362, 0.5455, 0.2362, 0.5682, 0.1968, 0.5909, 0.2362, 0.5682, 0.1968, 0.6136, 0.1968, 0.5909, 0.2362, 0.5682, 0.1968, 0.5909, 0.1575, 0.6136, 0.1968])
me_icosphere.use_remesh_fix_poles = True
me_icosphere.use_remesh_preserve_attributes = False
me_icosphere.update()

# ---- objects
ob_cube = bpy.data.objects.new('Cube', me_cube)
ob_icosphere = bpy.data.objects.new('Icosphere', me_icosphere)

# ---- transforms, parenting, visibility, modifiers, constraints
ob_cube.location = (0.2616, 0.1668, 7.451e-09)
ob_cube.scale = (1.523, 1.523, 1.0)
ob_cube.lock_rotations_4d = False
ob_cube.empty_display_type = 'ARROWS'
ob_cube.lineart.crease_threshold = 0.0
_m = ob_cube.modifiers.new('Subdivision', 'SUBSURF')
ob_icosphere.location = (0.0, 0.0, 12.87)
ob_icosphere.scale = (5.557, 5.557, 5.557)
_m = ob_icosphere.modifiers.new('Subdivision', 'SUBSURF')
_m.subdivision_type = 'SIMPLE'
_m.levels = 2
_m.render_levels = 3

# ---- collection membership
col_collection.objects.link(ob_cube)
col_collection.objects.link(ob_icosphere)

# ---- scene / render settings (as saved in the file)
scene.frame_start = 1; scene.frame_end = 250; scene.frame_set(1)
scene.render.engine = 'BLENDER_EEVEE_NEXT'
scene.cycles.sampling_pattern = 'TABULATED_SOBOL'
scene.cycles.use_light_tree = False
scene.view_settings.view_transform = 'Filmic'
bpy.context.view_layer.update()

# ---- added for rendering (the .blend has no active camera and no usable light): camera, sun
cam_auto = bpy.data.cameras.new('AutoCamera')
cam_auto.lens = 50.0
cam_auto.sensor_width = 36.0
cam_auto.clip_end = 1000.0
ob_auto_camera = bpy.data.objects.new('AutoCamera', cam_auto)
scene.collection.objects.link(ob_auto_camera)
ob_auto_camera.location = (27.8941, -33.5619, 31.3994)
ob_auto_camera.rotation_euler = (1.09748, -7.21219e-08, 0.694738)
scene.camera = ob_auto_camera
light_auto_sun = bpy.data.lights.new('AutoSun', 'SUN')
light_auto_sun.energy = 3.0
light_auto_sun.angle = 0.0523599
ob_auto_sun = bpy.data.objects.new('AutoSun', light_auto_sun)
scene.collection.objects.link(ob_auto_sun)
ob_auto_sun.rotation_euler = (0.872665, 0.174533, 0.523599)
bpy.context.view_layer.update()
